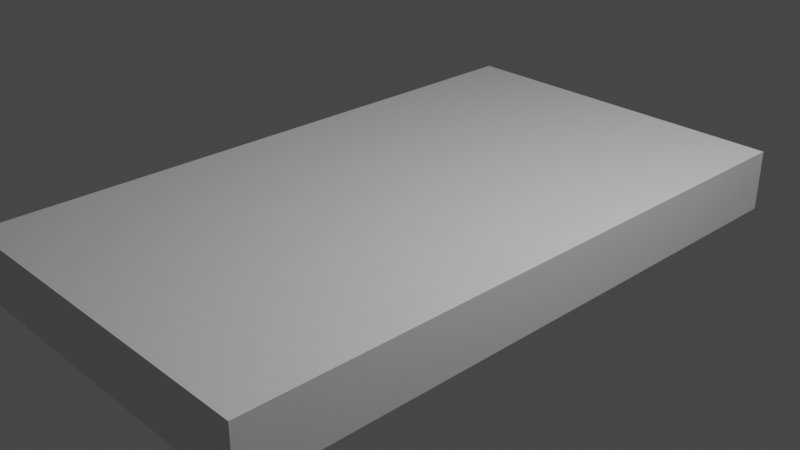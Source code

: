 # Source: keyboard.blend  (saved by Blender 3.1.7; exported with 4.5.12 LTS)
import bpy
from mathutils import Matrix  # noqa: F401  (used for matrix-valued properties, if any)

bpy.ops.wm.read_factory_settings(use_empty=True)
scene = bpy.context.scene
scene.name = 'Scene'

# ---- collections
col_collection = bpy.data.collections.new('Collection'); scene.collection.children.link(col_collection)

# ---- materials (node trees are filled in below, after node groups)
mat_material = bpy.data.materials.new('Material')
mat_material.alpha_threshold = 0.0
mat_material.use_transparent_shadow = False
mat_material.line_color = (0.0, 0.0, 0.0, 1.0)

# ---- material node trees
mat_material.use_nodes = True; mat_material.node_tree.nodes.clear()
_N = mat_material.node_tree.nodes; _L = mat_material.node_tree.links
n0 = _N.new('ShaderNodeOutputMaterial'); n0.name = 'Material Output'; n0.location = (300, 300)
n1 = _N.new('ShaderNodeBsdfPrincipled'); n1.name = 'Principled BSDF'; n1.location = (10, 300)
n1.distribution = 'GGX'
n1.subsurface_method = 'RANDOM_WALK_SKIN'
n1.inputs[2].default_value = 0.4
n1.inputs[3].default_value = 1.45
n1.inputs[27].default_value = (0.0, 0.0, 0.0, 1.0)
n1.inputs[28].default_value = 1.0
_L.new(n1.outputs[0], n0.inputs[0])
n0.is_active_output = True

# ---- world
world_world = bpy.data.worlds.new('World'); scene.world = world_world
world_world.use_nodes = True; world_world.node_tree.nodes.clear()
_N = world_world.node_tree.nodes; _L = world_world.node_tree.links
n0 = _N.new('ShaderNodeOutputWorld'); n0.name = 'World Output'; n0.location = (300, 300)
n1 = _N.new('ShaderNodeBackground'); n1.name = 'Background'; n1.location = (10, 300)
n1.inputs[0].default_value = (0.05088, 0.05088, 0.05088, 1.0)
_L.new(n1.outputs[0], n0.inputs[0])
n0.is_active_output = True
world_world.color = (0.05088, 0.05088, 0.05088)
world_world.use_sun_shadow = False
world_world.sun_shadow_jitter_overblur = 0.0

# ---- cameras
cam_camera = bpy.data.cameras.new('Camera')
cam_camera.clip_end = 100.0
cam_camera.ortho_scale = 7.314

# ---- lights
light_light = bpy.data.lights.new('Light', 'POINT')
light_light.transmission_factor = 0.0
light_light.energy = 1000.0
light_light.shadow_soft_size = 0.1
light_light.shadow_maximum_resolution = 0.006
light_light.use_absolute_resolution = True

# ---- meshes
me_cube = bpy.data.meshes.new('Cube')
me_cube.from_pydata([(1.0, 1.0, 1.0), (1.0, 1.0, -1.0), (1.0, -1.0, 1.0), (1.0, -1.0, -1.0), (-1.0, 1.0, 1.0), (-1.0, 1.0, -1.0), (-1.0, -1.0, 1.0), (-1.0, -1.0, -1.0)], [], [(0, 4, 6, 2), (3, 2, 6, 7), (7, 6, 4, 5), (5, 1, 3, 7), (1, 0, 2, 3), (5, 4, 0, 1)])
_uv = me_cube.uv_layers.new(name='UVMap')
_uv.uv.foreach_set('vector', [0.625, 0.5, 0.875, 0.5, 0.875, 0.75, 0.625, 0.75, 0.375, 0.75, 0.625, 0.75, 0.625, 1.0, 0.375, 1.0, 0.375, 0.0, 0.625, 0.0, 0.625, 0.25, 0.375, 0.25, 0.125, 0.5, 0.375, 0.5, 0.375, 0.75, 0.125, 0.75, 0.375, 0.5, 0.625, 0.5, 0.625, 0.75, 0.375, 0.75, 0.375, 0.25, 0.625, 0.25, 0.625, 0.5, 0.375, 0.5])
me_cube.materials.append(mat_material)
me_cube.use_remesh_preserve_volume = False
me_cube.use_remesh_preserve_attributes = False
me_cube.use_mirror_vertex_groups = False
me_cube.update()

# ---- objects
ob_cube = bpy.data.objects.new('Cube', me_cube)
ob_light = bpy.data.objects.new('Light', light_light)
ob_camera = bpy.data.objects.new('Camera', cam_camera)

# ---- transforms, parenting, visibility, modifiers, constraints
ob_cube.location = (0.0, 0.0, 0.0)
ob_cube.scale = (2.0, 3.5, 0.3381)
ob_cube.lock_rotations_4d = False
ob_cube.empty_display_type = 'ARROWS'
ob_cube.lineart.crease_threshold = 0.0
ob_light.location = (4.076, 1.005, 5.904)
ob_light.rotation_euler = (0.6503, 0.05522, 1.866)
ob_light.lock_rotations_4d = False
ob_light.empty_display_type = 'ARROWS'
ob_light.color = (0.0, 0.0, 0.0, 0.0)
ob_light.lineart.crease_threshold = 0.0
ob_camera.location = (7.359, -6.926, 4.958)
ob_camera.rotation_euler = (1.109, 0.0, 0.8149)
ob_camera.lock_rotations_4d = False
ob_camera.empty_display_type = 'ARROWS'
ob_camera.color = (0.0, 0.0, 0.0, 0.0)
ob_camera.display_type = 'WIRE'
ob_camera.lineart.crease_threshold = 0.0

# ---- collection membership
col_collection.objects.link(ob_cube)
col_collection.objects.link(ob_light)
col_collection.objects.link(ob_camera)

# ---- scene / render settings (as saved in the file)
scene.camera = ob_camera
scene.frame_start = 1; scene.frame_end = 250; scene.frame_set(1)
scene.render.engine = 'BLENDER_EEVEE_NEXT'
scene.cycles.sampling_pattern = 'TABULATED_SOBOL'
scene.cycles.use_light_tree = False
scene.view_settings.view_transform = 'Filmic'
bpy.context.view_layer.update()
